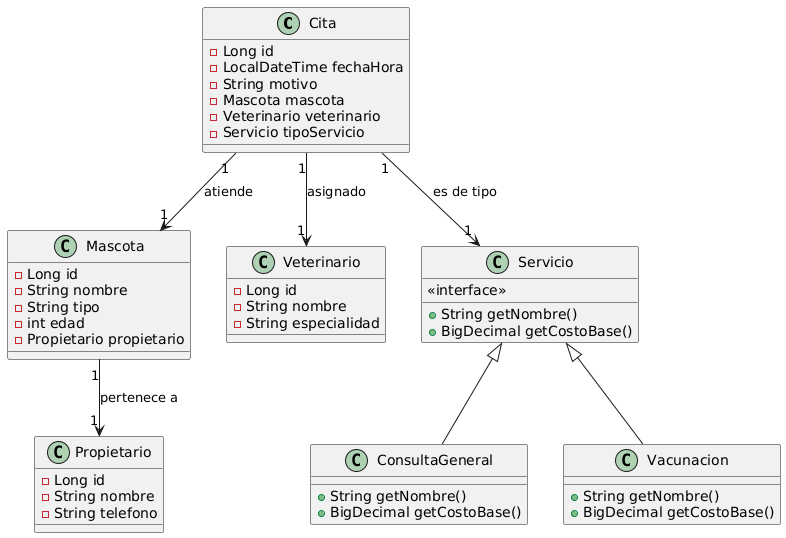

The diagram above was rendered by PlantUML. Its source (embedded in the PNG):
@startuml
class Cita {
        -Long id
        -LocalDateTime fechaHora
        -String motivo
        -Mascota mascota
        -Veterinario veterinario
        -Servicio tipoServicio
    }

    class Mascota {
        -Long id
        -String nombre
        -String tipo
        -int edad
        -Propietario propietario
    }

    class Veterinario {
        -Long id
        -String nombre
        -String especialidad
    }

    class Servicio {
        <<interface>>
        +String getNombre()
        +BigDecimal getCostoBase()
    }

    class ConsultaGeneral {
        +String getNombre()
        +BigDecimal getCostoBase()
    }

    class Vacunacion {
        +String getNombre()
        +BigDecimal getCostoBase()
    }

    class Propietario {
        -Long id
        -String nombre
        -String telefono
    }

    Cita "1" --> "1" Mascota : atiende
    Cita "1" --> "1" Veterinario : asignado
    Cita "1" --> "1" Servicio : es de tipo
    Mascota "1" --> "1" Propietario : pertenece a
    Servicio <|-- ConsultaGeneral
    Servicio <|-- Vacunacion
@enduml